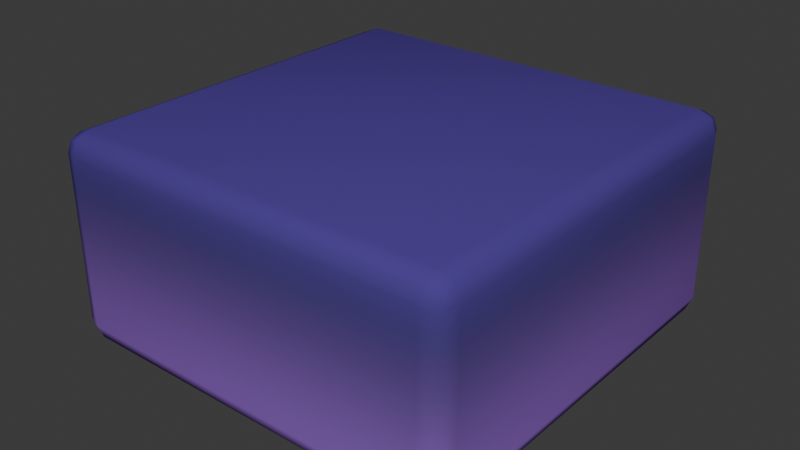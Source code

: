 # Source: Floor_tile_Grass.blend  (saved by Blender 4.0.36; exported with 4.5.12 LTS)
import bpy
from mathutils import Matrix  # noqa: F401  (used for matrix-valued properties, if any)

bpy.ops.wm.read_factory_settings(use_empty=True)
scene = bpy.context.scene
scene.name = 'Scene'

# ---- collections
col_collection = bpy.data.collections.new('Collection'); scene.collection.children.link(col_collection)

# ---- images (referenced by path relative to the original .blend; pixels are not part of the script)
import os
ASSET_DIR = os.environ.get("B2B_ASSET_DIR", "")  # directory of the original .blend (textures are referenced by path, not embedded)
HERE = os.path.dirname(os.path.abspath(__file__))  # packed textures are extracted next to this script under _unpacked/

def load_image(name, relpath, width, height, colorspace="sRGB"):
    """Load a texture the original file referenced (path relative to the .blend, or extracted next to this script)."""
    p = next((c for c in (os.path.join(HERE, relpath), os.path.join(ASSET_DIR, relpath)) if relpath and os.path.exists(c)), "")
    if p:
        img = bpy.data.images.load(p, check_existing=True)
        img.name = name
    else:  # same state as the original file: an image datablock whose file is absent (Cycles renders it pink)
        img = bpy.data.images.new(name, width, height)
        img.source = "FILE"
        img.filepath = "//" + (relpath or name)
    img.colorspace_settings.name = colorspace
    return img
img_tile_grass = load_image('Tile-Grass', 'Tile/Tile-Grass.png', 1024, 1024, 'sRGB')

# ---- materials (node trees are filled in below, after node groups)
mat_violet_gradient = bpy.data.materials.new('Violet_Gradient')

# ---- material node trees
mat_violet_gradient.use_nodes = True; mat_violet_gradient.node_tree.nodes.clear()
_N = mat_violet_gradient.node_tree.nodes; _L = mat_violet_gradient.node_tree.links
n0 = _N.new('ShaderNodeOutputMaterial'); n0.name = 'Material Output'; n0.location = (413, 284)
n1 = _N.new('ShaderNodeBsdfPrincipled'); n1.name = 'Principled BSDF'; n1.location = (123, 284)
n1.inputs[2].default_value = 1.0
n1.inputs[3].default_value = 1.0
n2 = _N.new('ShaderNodeSeparateXYZ'); n2.name = 'Separate XYZ'; n2.location = (-340, 228)
n3 = _N.new('ShaderNodeMapping'); n3.name = 'Mapping'; n3.location = (-532, 214)
n3.inputs[1].default_value = (0.0, 0.0, -0.1)
n4 = _N.new('ShaderNodeTexCoord'); n4.name = 'Texture Coordinate'; n4.location = (-737, 210)
n5 = _N.new('ShaderNodeValToRGB'); n5.name = 'Color Ramp'; n5.location = (-122, 236)
n5.color_ramp.interpolation = 'B_SPLINE'
while len(n5.color_ramp.elements) > 1: n5.color_ramp.elements.remove(n5.color_ramp.elements[-1])
n5.color_ramp.elements[0].position = 0.0; n5.color_ramp.elements[0].color = (0.3516, 0.15, 0.6653, 1.0)
_e = n5.color_ramp.elements.new(0.5955); _e.color = (0.005182, 0.02416, 0.0497, 1.0)
_e = n5.color_ramp.elements.new(1.0); _e.color = (0.1222, 0.06301, 0.4019, 1.0)
n6 = _N.new('ShaderNodeTexImage'); n6.name = 'Image Texture'; n6.location = (664, 209)
n6.image = img_tile_grass
_L.new(n1.outputs[0], n0.inputs[0])
_L.new(n5.outputs[0], n1.inputs[0])
_L.new(n2.outputs[2], n5.inputs[0])
_L.new(n3.outputs[0], n2.inputs[0])
_L.new(n4.outputs[0], n3.inputs[0])
n0.is_active_output = True

# ---- world
world_world = bpy.data.worlds.new('World'); scene.world = world_world
world_world.use_nodes = True; world_world.node_tree.nodes.clear()
_N = world_world.node_tree.nodes; _L = world_world.node_tree.links
n0 = _N.new('ShaderNodeOutputWorld'); n0.name = 'World Output'; n0.location = (300, 300)
n1 = _N.new('ShaderNodeBackground'); n1.name = 'Background'; n1.location = (10, 300)
n1.inputs[0].default_value = (0.05088, 0.05088, 0.05088, 1.0)
_L.new(n1.outputs[0], n0.inputs[0])
n0.is_active_output = True
world_world.color = (0.05088, 0.05088, 0.05088)
world_world.use_sun_shadow = False
world_world.sun_shadow_jitter_overblur = 0.0

# ---- meshes
me_cube_001 = bpy.data.meshes.new('Cube.001')
me_cube_001.from_pydata([(-0.5, -0.5, -0.5), (-0.5, -0.5, 0.0), (-0.5, 0.5, -0.5), (-0.5, 0.5, 0.0), (0.5, -0.5, -0.5), (0.5, -0.5, 0.0), (0.5, 0.5, -0.5), (0.5, 0.5, 0.0)], [], [(0, 1, 3, 2), (2, 3, 7, 6), (6, 7, 5, 4), (4, 5, 1, 0), (2, 6, 4, 0), (7, 3, 1, 5)])
me_cube_001.polygons.foreach_set('use_smooth', [True] * 6)
_uv = me_cube_001.uv_layers.new(name='UVMap')
_uv.uv.foreach_set('vector', [0.25, 0.0, 0.5, 0.0, 0.5, 0.25, 0.25, 0.25, 0.25, 0.25, 0.5, 0.25, 0.5, 0.5, 0.25, 0.5, 0.25, 0.5, 0.5, 0.5, 0.5, 0.75, 0.25, 0.75, 0.25, 0.75, 0.5, 0.75, 0.5, 1.0, 0.25, 1.0, 0.0, 0.5, 0.25, 0.5, 0.25, 0.75, 0.0, 0.75, 0.5, 0.5, 0.75, 0.5, 0.75, 0.75, 0.5, 0.75])
me_cube_001.materials.append(mat_violet_gradient)
me_cube_001.update()

# ---- objects
ob_grass_tile = bpy.data.objects.new('Grass_Tile', me_cube_001)

# ---- transforms, parenting, visibility, modifiers, constraints
ob_grass_tile.location = (0.0, 0.0, 0.0)
_m = ob_grass_tile.modifiers.new('Bevel', 'BEVEL')
_m.width = 0.05
_m.width_pct = 0.05
_m.segments = 2

# ---- collection membership
col_collection.objects.link(ob_grass_tile)

# ---- scene / render settings (as saved in the file)
scene.frame_start = 1; scene.frame_end = 250; scene.frame_set(1)
scene.render.engine = 'CYCLES'
scene.cycles.samples = 300
scene.cycles.sampling_pattern = 'TABULATED_SOBOL'
scene.cycles.bake_type = 'DIFFUSE'
bpy.context.view_layer.update()

# ---- added for rendering (the .blend has no active camera and no usable light): camera, sun
cam_auto = bpy.data.cameras.new('AutoCamera')
cam_auto.lens = 50.0
cam_auto.sensor_width = 36.0
cam_auto.clip_end = 1000.0
ob_auto_camera = bpy.data.objects.new('AutoCamera', cam_auto)
scene.collection.objects.link(ob_auto_camera)
ob_auto_camera.location = (1.38784, -1.6654, 0.86027)
ob_auto_camera.rotation_euler = (1.09748, -7.21219e-08, 0.694738)
scene.camera = ob_auto_camera
light_auto_sun = bpy.data.lights.new('AutoSun', 'SUN')
light_auto_sun.energy = 3.0
light_auto_sun.angle = 0.0523599
ob_auto_sun = bpy.data.objects.new('AutoSun', light_auto_sun)
scene.collection.objects.link(ob_auto_sun)
ob_auto_sun.rotation_euler = (0.872665, 0.174533, 0.523599)
bpy.context.view_layer.update()
